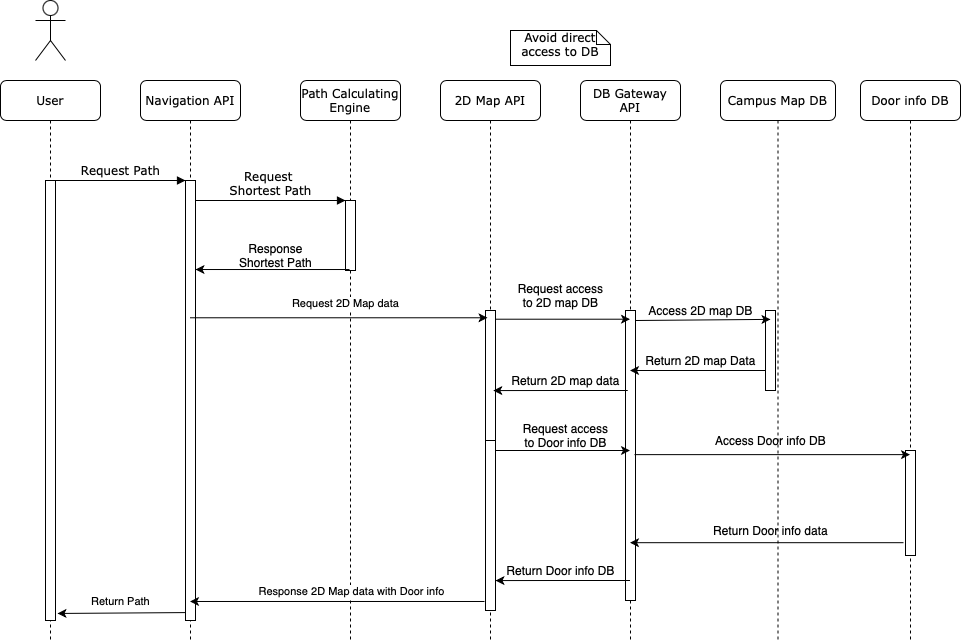

The diagram above was exported from draw.io. Its source (the exported page's mxGraphModel, read from the mxfile embedded in the PNG):
<mxGraphModel dx="1186" dy="770" grid="1" gridSize="10" guides="1" tooltips="1" connect="1" arrows="1" fold="1" page="1" pageScale="1" pageWidth="1100" pageHeight="850" background="#ffffff" math="0" shadow="0">
  <root>
    <mxCell id="0" />
    <mxCell id="1" parent="0" />
    <mxCell id="7baba1c4bc27f4b0-2" value="Navigation API" style="shape=umlLifeline;perimeter=lifelinePerimeter;whiteSpace=wrap;html=1;container=1;collapsible=0;recursiveResize=0;outlineConnect=0;rounded=1;shadow=0;comic=0;labelBackgroundColor=none;strokeWidth=1;fontFamily=Verdana;fontSize=12;align=center;" parent="1" vertex="1">
      <mxGeometry x="240" y="80" width="100" height="560" as="geometry" />
    </mxCell>
    <mxCell id="7baba1c4bc27f4b0-10" value="" style="html=1;points=[];perimeter=orthogonalPerimeter;rounded=0;shadow=0;comic=0;labelBackgroundColor=none;strokeWidth=1;fontFamily=Verdana;fontSize=12;align=center;" parent="7baba1c4bc27f4b0-2" vertex="1">
      <mxGeometry x="45" y="100" width="10" height="440" as="geometry" />
    </mxCell>
    <mxCell id="7baba1c4bc27f4b0-3" value="Path Calculating&lt;br&gt;Engine" style="shape=umlLifeline;perimeter=lifelinePerimeter;whiteSpace=wrap;html=1;container=1;collapsible=0;recursiveResize=0;outlineConnect=0;rounded=1;shadow=0;comic=0;labelBackgroundColor=none;strokeWidth=1;fontFamily=Verdana;fontSize=12;align=center;" parent="1" vertex="1">
      <mxGeometry x="400" y="80" width="100" height="560" as="geometry" />
    </mxCell>
    <mxCell id="7baba1c4bc27f4b0-13" value="" style="html=1;points=[];perimeter=orthogonalPerimeter;rounded=0;shadow=0;comic=0;labelBackgroundColor=none;strokeWidth=1;fontFamily=Verdana;fontSize=12;align=center;" parent="7baba1c4bc27f4b0-3" vertex="1">
      <mxGeometry x="45" y="120" width="10" height="70" as="geometry" />
    </mxCell>
    <mxCell id="7baba1c4bc27f4b0-4" value="2D Map API" style="shape=umlLifeline;perimeter=lifelinePerimeter;whiteSpace=wrap;html=1;container=1;collapsible=0;recursiveResize=0;outlineConnect=0;rounded=1;shadow=0;comic=0;labelBackgroundColor=none;strokeWidth=1;fontFamily=Verdana;fontSize=12;align=center;" parent="1" vertex="1">
      <mxGeometry x="540" y="80" width="100" height="560" as="geometry" />
    </mxCell>
    <mxCell id="7baba1c4bc27f4b0-5" value="DB Gateway API" style="shape=umlLifeline;perimeter=lifelinePerimeter;whiteSpace=wrap;html=1;container=1;collapsible=0;recursiveResize=0;outlineConnect=0;rounded=1;shadow=0;comic=0;labelBackgroundColor=none;strokeWidth=1;fontFamily=Verdana;fontSize=12;align=center;" parent="1" vertex="1">
      <mxGeometry x="680" y="80" width="100" height="560" as="geometry" />
    </mxCell>
    <mxCell id="7baba1c4bc27f4b0-6" value="Campus Map DB" style="shape=umlLifeline;perimeter=lifelinePerimeter;whiteSpace=wrap;html=1;container=1;collapsible=0;recursiveResize=0;outlineConnect=0;rounded=1;shadow=0;comic=0;labelBackgroundColor=none;strokeWidth=1;fontFamily=Verdana;fontSize=12;align=center;" parent="1" vertex="1">
      <mxGeometry x="820" y="80" width="115" height="560" as="geometry" />
    </mxCell>
    <mxCell id="7baba1c4bc27f4b0-28" value="" style="html=1;points=[];perimeter=orthogonalPerimeter;rounded=0;shadow=0;comic=0;labelBackgroundColor=none;strokeWidth=1;fontFamily=Verdana;fontSize=12;align=center;" parent="7baba1c4bc27f4b0-6" vertex="1">
      <mxGeometry x="45" y="230" width="10" height="80" as="geometry" />
    </mxCell>
    <mxCell id="8iVny5A6RlSdnGKKiWSY-33" value="Return Door info data" style="text;html=1;align=center;verticalAlign=middle;resizable=0;points=[];autosize=1;" parent="7baba1c4bc27f4b0-6" vertex="1">
      <mxGeometry x="-15" y="440" width="130" height="20" as="geometry" />
    </mxCell>
    <mxCell id="7baba1c4bc27f4b0-7" value="Door info DB" style="shape=umlLifeline;perimeter=lifelinePerimeter;whiteSpace=wrap;html=1;container=1;collapsible=0;recursiveResize=0;outlineConnect=0;rounded=1;shadow=0;comic=0;labelBackgroundColor=none;strokeWidth=1;fontFamily=Verdana;fontSize=12;align=center;" parent="1" vertex="1">
      <mxGeometry x="960" y="80" width="100" height="560" as="geometry" />
    </mxCell>
    <mxCell id="7baba1c4bc27f4b0-25" value="" style="html=1;points=[];perimeter=orthogonalPerimeter;rounded=0;shadow=0;comic=0;labelBackgroundColor=none;strokeColor=#000000;strokeWidth=1;fillColor=#FFFFFF;fontFamily=Verdana;fontSize=12;fontColor=#000000;align=center;" parent="7baba1c4bc27f4b0-7" vertex="1">
      <mxGeometry x="45" y="370" width="10" height="105" as="geometry" />
    </mxCell>
    <mxCell id="7baba1c4bc27f4b0-8" value="User" style="shape=umlLifeline;perimeter=lifelinePerimeter;whiteSpace=wrap;html=1;container=1;collapsible=0;recursiveResize=0;outlineConnect=0;rounded=1;shadow=0;comic=0;labelBackgroundColor=none;strokeWidth=1;fontFamily=Verdana;fontSize=12;align=center;" parent="1" vertex="1">
      <mxGeometry x="100" y="80" width="100" height="560" as="geometry" />
    </mxCell>
    <mxCell id="7baba1c4bc27f4b0-9" value="" style="html=1;points=[];perimeter=orthogonalPerimeter;rounded=0;shadow=0;comic=0;labelBackgroundColor=none;strokeWidth=1;fontFamily=Verdana;fontSize=12;align=center;" parent="7baba1c4bc27f4b0-8" vertex="1">
      <mxGeometry x="45" y="100" width="10" height="440" as="geometry" />
    </mxCell>
    <mxCell id="7baba1c4bc27f4b0-16" value="" style="html=1;points=[];perimeter=orthogonalPerimeter;rounded=0;shadow=0;comic=0;labelBackgroundColor=none;strokeWidth=1;fontFamily=Verdana;fontSize=12;align=center;" parent="1" vertex="1">
      <mxGeometry x="585" y="310" width="10" height="130" as="geometry" />
    </mxCell>
    <mxCell id="7baba1c4bc27f4b0-19" value="" style="html=1;points=[];perimeter=orthogonalPerimeter;rounded=0;shadow=0;comic=0;labelBackgroundColor=none;strokeWidth=1;fontFamily=Verdana;fontSize=12;align=center;" parent="1" vertex="1">
      <mxGeometry x="725" y="310" width="10" height="290" as="geometry" />
    </mxCell>
    <mxCell id="7baba1c4bc27f4b0-22" value="" style="html=1;points=[];perimeter=orthogonalPerimeter;rounded=0;shadow=0;comic=0;labelBackgroundColor=none;strokeWidth=1;fontFamily=Verdana;fontSize=12;align=center;" parent="1" vertex="1">
      <mxGeometry x="585" y="440" width="10" height="170" as="geometry" />
    </mxCell>
    <mxCell id="7baba1c4bc27f4b0-11" value="Request Path" style="html=1;verticalAlign=bottom;endArrow=block;entryX=0;entryY=0;labelBackgroundColor=none;fontFamily=Verdana;fontSize=12;edgeStyle=elbowEdgeStyle;elbow=vertical;" parent="1" source="7baba1c4bc27f4b0-9" target="7baba1c4bc27f4b0-10" edge="1">
      <mxGeometry relative="1" as="geometry">
        <mxPoint x="220" y="190" as="sourcePoint" />
      </mxGeometry>
    </mxCell>
    <mxCell id="7baba1c4bc27f4b0-14" value="Request &lt;br&gt;Shortest Path" style="html=1;verticalAlign=bottom;endArrow=block;entryX=0;entryY=0;labelBackgroundColor=none;fontFamily=Verdana;fontSize=12;edgeStyle=elbowEdgeStyle;elbow=vertical;" parent="1" source="7baba1c4bc27f4b0-10" target="7baba1c4bc27f4b0-13" edge="1">
      <mxGeometry relative="1" as="geometry">
        <mxPoint x="370" y="200" as="sourcePoint" />
      </mxGeometry>
    </mxCell>
    <mxCell id="7baba1c4bc27f4b0-43" value="&lt;div&gt;&lt;span&gt;Avoid direct access to DB&lt;/span&gt;&lt;/div&gt;" style="shape=note;whiteSpace=wrap;html=1;size=14;verticalAlign=top;align=center;spacingTop=-6;rounded=0;shadow=0;comic=0;labelBackgroundColor=none;strokeWidth=1;fontFamily=Verdana;fontSize=12" parent="1" vertex="1">
      <mxGeometry x="610" y="30" width="100" height="35" as="geometry" />
    </mxCell>
    <mxCell id="8iVny5A6RlSdnGKKiWSY-2" value="" style="shape=umlActor;verticalLabelPosition=bottom;verticalAlign=top;html=1;" parent="1" vertex="1">
      <mxGeometry x="135" width="30" height="60" as="geometry" />
    </mxCell>
    <mxCell id="8iVny5A6RlSdnGKKiWSY-3" value="" style="endArrow=classic;html=1;exitX=0.4;exitY=0.986;exitDx=0;exitDy=0;exitPerimeter=0;" parent="1" source="7baba1c4bc27f4b0-13" target="7baba1c4bc27f4b0-10" edge="1">
      <mxGeometry width="50" height="50" relative="1" as="geometry">
        <mxPoint x="370" y="490" as="sourcePoint" />
        <mxPoint x="420" y="440" as="targetPoint" />
      </mxGeometry>
    </mxCell>
    <mxCell id="8iVny5A6RlSdnGKKiWSY-4" value="Response&lt;br&gt;Shortest Path" style="text;html=1;align=center;verticalAlign=middle;resizable=0;points=[];autosize=1;" parent="1" vertex="1">
      <mxGeometry x="330" y="240" width="90" height="30" as="geometry" />
    </mxCell>
    <mxCell id="8iVny5A6RlSdnGKKiWSY-5" value="" style="endArrow=classic;html=1;entryX=0.2;entryY=0.056;entryDx=0;entryDy=0;entryPerimeter=0;" parent="1" source="7baba1c4bc27f4b0-2" target="7baba1c4bc27f4b0-16" edge="1">
      <mxGeometry width="50" height="50" relative="1" as="geometry">
        <mxPoint x="370" y="480" as="sourcePoint" />
        <mxPoint x="420" y="430" as="targetPoint" />
      </mxGeometry>
    </mxCell>
    <mxCell id="8iVny5A6RlSdnGKKiWSY-6" value="Request 2D Map data" style="edgeLabel;html=1;align=center;verticalAlign=middle;resizable=0;points=[];" parent="8iVny5A6RlSdnGKKiWSY-5" vertex="1" connectable="0">
      <mxGeometry x="-0.0906" y="1" relative="1" as="geometry">
        <mxPoint x="20" y="-14.01" as="offset" />
      </mxGeometry>
    </mxCell>
    <mxCell id="8iVny5A6RlSdnGKKiWSY-7" value="" style="endArrow=classic;html=1;exitX=1;exitY=0.067;exitDx=0;exitDy=0;exitPerimeter=0;" parent="1" source="7baba1c4bc27f4b0-16" target="7baba1c4bc27f4b0-5" edge="1">
      <mxGeometry width="50" height="50" relative="1" as="geometry">
        <mxPoint x="550" y="470" as="sourcePoint" />
        <mxPoint x="600" y="420" as="targetPoint" />
      </mxGeometry>
    </mxCell>
    <mxCell id="8iVny5A6RlSdnGKKiWSY-9" value="" style="endArrow=classic;html=1;exitX=1;exitY=0.067;exitDx=0;exitDy=0;exitPerimeter=0;entryX=0.5;entryY=0.111;entryDx=0;entryDy=0;entryPerimeter=0;" parent="1" target="7baba1c4bc27f4b0-28" edge="1">
      <mxGeometry width="50" height="50" relative="1" as="geometry">
        <mxPoint x="735.5" y="320" as="sourcePoint" />
        <mxPoint x="860" y="320" as="targetPoint" />
      </mxGeometry>
    </mxCell>
    <mxCell id="8iVny5A6RlSdnGKKiWSY-11" value="" style="endArrow=classic;html=1;exitX=0.9;exitY=0.497;exitDx=0;exitDy=0;exitPerimeter=0;" parent="1" source="7baba1c4bc27f4b0-19" target="7baba1c4bc27f4b0-7" edge="1">
      <mxGeometry width="50" height="50" relative="1" as="geometry">
        <mxPoint x="740" y="470" as="sourcePoint" />
        <mxPoint x="600" y="420" as="targetPoint" />
      </mxGeometry>
    </mxCell>
    <mxCell id="8iVny5A6RlSdnGKKiWSY-13" value="" style="endArrow=classic;html=1;" parent="1" source="7baba1c4bc27f4b0-28" target="7baba1c4bc27f4b0-5" edge="1">
      <mxGeometry width="50" height="50" relative="1" as="geometry">
        <mxPoint x="550" y="470" as="sourcePoint" />
        <mxPoint x="600" y="420" as="targetPoint" />
        <Array as="points">
          <mxPoint x="840" y="370" />
        </Array>
      </mxGeometry>
    </mxCell>
    <mxCell id="8iVny5A6RlSdnGKKiWSY-14" value="" style="endArrow=classic;html=1;exitX=1;exitY=0.067;exitDx=0;exitDy=0;exitPerimeter=0;" parent="1" edge="1">
      <mxGeometry width="50" height="50" relative="1" as="geometry">
        <mxPoint x="595" y="450" as="sourcePoint" />
        <mxPoint x="729.5" y="450" as="targetPoint" />
      </mxGeometry>
    </mxCell>
    <mxCell id="8iVny5A6RlSdnGKKiWSY-15" value="" style="endArrow=classic;html=1;exitX=-0.2;exitY=0.878;exitDx=0;exitDy=0;exitPerimeter=0;" parent="1" source="7baba1c4bc27f4b0-25" target="7baba1c4bc27f4b0-5" edge="1">
      <mxGeometry width="50" height="50" relative="1" as="geometry">
        <mxPoint x="550" y="470" as="sourcePoint" />
        <mxPoint x="600" y="420" as="targetPoint" />
      </mxGeometry>
    </mxCell>
    <mxCell id="8iVny5A6RlSdnGKKiWSY-16" value="" style="endArrow=classic;html=1;entryX=1;entryY=0.824;entryDx=0;entryDy=0;entryPerimeter=0;" parent="1" source="7baba1c4bc27f4b0-5" target="7baba1c4bc27f4b0-22" edge="1">
      <mxGeometry width="50" height="50" relative="1" as="geometry">
        <mxPoint x="550" y="470" as="sourcePoint" />
        <mxPoint x="600" y="420" as="targetPoint" />
        <Array as="points">
          <mxPoint x="660" y="580" />
        </Array>
      </mxGeometry>
    </mxCell>
    <mxCell id="8iVny5A6RlSdnGKKiWSY-18" value="" style="endArrow=classic;html=1;exitX=-0.1;exitY=0.947;exitDx=0;exitDy=0;exitPerimeter=0;" parent="1" source="7baba1c4bc27f4b0-22" target="7baba1c4bc27f4b0-2" edge="1">
      <mxGeometry width="50" height="50" relative="1" as="geometry">
        <mxPoint x="550" y="470" as="sourcePoint" />
        <mxPoint x="600" y="420" as="targetPoint" />
      </mxGeometry>
    </mxCell>
    <mxCell id="8iVny5A6RlSdnGKKiWSY-19" value="" style="endArrow=classic;html=1;exitX=0;exitY=0.982;exitDx=0;exitDy=0;exitPerimeter=0;entryX=1.2;entryY=0.984;entryDx=0;entryDy=0;entryPerimeter=0;" parent="1" source="7baba1c4bc27f4b0-10" target="7baba1c4bc27f4b0-9" edge="1">
      <mxGeometry width="50" height="50" relative="1" as="geometry">
        <mxPoint x="550" y="470" as="sourcePoint" />
        <mxPoint x="600" y="420" as="targetPoint" />
      </mxGeometry>
    </mxCell>
    <mxCell id="8iVny5A6RlSdnGKKiWSY-21" value="Return Path" style="edgeLabel;html=1;align=center;verticalAlign=middle;resizable=0;points=[];" parent="8iVny5A6RlSdnGKKiWSY-19" vertex="1" connectable="0">
      <mxGeometry x="-0.3121" y="4" relative="1" as="geometry">
        <mxPoint x="-21.03" y="-16.38" as="offset" />
      </mxGeometry>
    </mxCell>
    <mxCell id="8iVny5A6RlSdnGKKiWSY-20" value="Response 2D Map data with Door info" style="edgeLabel;html=1;align=center;verticalAlign=middle;resizable=0;points=[];" parent="1" vertex="1" connectable="0">
      <mxGeometry x="450" y="590" as="geometry" />
    </mxCell>
    <mxCell id="8iVny5A6RlSdnGKKiWSY-22" value="Request access &lt;br&gt;to 2D map DB" style="text;html=1;align=center;verticalAlign=middle;resizable=0;points=[];autosize=1;" parent="1" vertex="1">
      <mxGeometry x="610" y="280" width="100" height="30" as="geometry" />
    </mxCell>
    <mxCell id="8iVny5A6RlSdnGKKiWSY-24" value="" style="endArrow=classic;html=1;entryX=1;entryY=0.824;entryDx=0;entryDy=0;entryPerimeter=0;" parent="1" edge="1">
      <mxGeometry width="50" height="50" relative="1" as="geometry">
        <mxPoint x="727.25" y="390" as="sourcePoint" />
        <mxPoint x="592.75" y="390.0799999999999" as="targetPoint" />
        <Array as="points">
          <mxPoint x="657.75" y="390" />
        </Array>
      </mxGeometry>
    </mxCell>
    <mxCell id="8iVny5A6RlSdnGKKiWSY-25" value="Return 2D map data&lt;span style=&quot;color: rgba(0 , 0 , 0 , 0) ; font-family: monospace ; font-size: 0px&quot;&gt;%3CmxGraphModel%3E%3Croot%3E%3CmxCell%20id%3D%220%22%2F%3E%3CmxCell%20id%3D%221%22%20parent%3D%220%22%2F%3E%3CmxCell%20id%3D%222%22%20value%3D%22Access%20Door%20info%20DB%22%20style%3D%22text%3Bhtml%3D1%3Balign%3Dcenter%3BverticalAlign%3Dmiddle%3Bresizable%3D0%3Bpoints%3D%5B%5D%3Bautosize%3D1%3B%22%20vertex%3D%221%22%20parent%3D%221%22%3E%3CmxGeometry%20x%3D%22595%22%20y%3D%22430%22%20width%3D%22130%22%20height%3D%2220%22%20as%3D%22geometry%22%2F%3E%3C%2FmxCell%3E%3C%2Froot%3E%3C%2FmxGraphModel%3E&lt;/span&gt;" style="text;html=1;align=center;verticalAlign=middle;resizable=0;points=[];autosize=1;" parent="1" vertex="1">
      <mxGeometry x="605" y="370" width="120" height="20" as="geometry" />
    </mxCell>
    <mxCell id="8iVny5A6RlSdnGKKiWSY-26" value="Return Door info DB&lt;span style=&quot;color: rgba(0 , 0 , 0 , 0) ; font-family: monospace ; font-size: 0px&quot;&gt;%3CmxGraphModel%3E%3Croot%3E%3CmxCell%20id%3D%220%22%2F%3E%3CmxCell%20id%3D%221%22%20parent%3D%220%22%2F%3E%3CmxCell%20id%3D%222%22%20value%3D%22Access%20Door%20info%20DB%22%20style%3D%22text%3Bhtml%3D1%3Balign%3Dcenter%3BverticalAlign%3Dmiddle%3Bresizable%3D0%3Bpoints%3D%5B%5D%3Bautosize%3D1%3B%22%20vertex%3D%221%22%20parent%3D%221%22%3E%3CmxGeometry%20x%3D%22595%22%20y%3D%22430%22%20width%3D%22130%22%20height%3D%2220%22%20as%3D%22geometry%22%2F%3E%3C%2FmxCell%3E%3C%2Froot%3E%3C%2FmxGraphModel%3E&lt;/span&gt;" style="text;html=1;align=center;verticalAlign=middle;resizable=0;points=[];autosize=1;" parent="1" vertex="1">
      <mxGeometry x="600" y="560" width="120" height="20" as="geometry" />
    </mxCell>
    <mxCell id="8iVny5A6RlSdnGKKiWSY-29" value="Access 2D map DB" style="text;html=1;align=center;verticalAlign=middle;resizable=0;points=[];autosize=1;" parent="1" vertex="1">
      <mxGeometry x="740" y="300" width="120" height="20" as="geometry" />
    </mxCell>
    <mxCell id="8iVny5A6RlSdnGKKiWSY-30" value="Return 2D map Data" style="text;html=1;align=center;verticalAlign=middle;resizable=0;points=[];autosize=1;" parent="1" vertex="1">
      <mxGeometry x="735" y="350" width="130" height="20" as="geometry" />
    </mxCell>
    <mxCell id="8iVny5A6RlSdnGKKiWSY-31" value="Access Door info DB" style="text;html=1;align=center;verticalAlign=middle;resizable=0;points=[];autosize=1;" parent="1" vertex="1">
      <mxGeometry x="805" y="430" width="130" height="20" as="geometry" />
    </mxCell>
    <mxCell id="8iVny5A6RlSdnGKKiWSY-32" value="Request access &lt;br&gt;to Door info DB" style="text;html=1;align=center;verticalAlign=middle;resizable=0;points=[];autosize=1;" parent="1" vertex="1">
      <mxGeometry x="615" y="420" width="100" height="30" as="geometry" />
    </mxCell>
  </root>
</mxGraphModel>